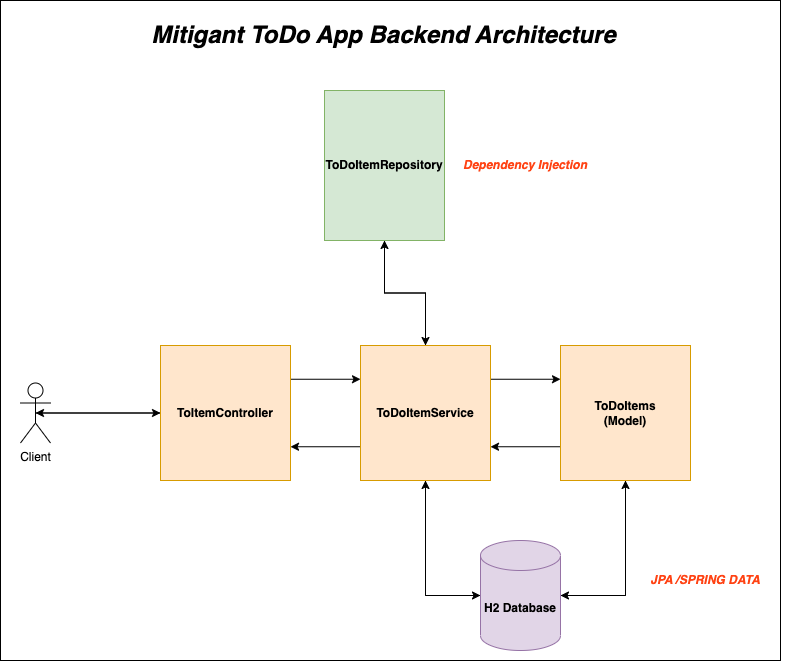

The diagram above was exported from draw.io. Its source (the exported page's mxGraphModel, read from the mxfile embedded in the PNG):
<mxGraphModel dx="1194" dy="741" grid="1" gridSize="10" guides="1" tooltips="1" connect="1" arrows="1" fold="1" page="1" pageScale="1" pageWidth="827" pageHeight="1169" math="0" shadow="0">
  <root>
    <mxCell id="0" />
    <mxCell id="1" parent="0" />
    <mxCell id="w4TTrsa5ogLYg3doki3x-1" value="" style="rounded=0;whiteSpace=wrap;html=1;" vertex="1" parent="1">
      <mxGeometry x="30" y="20" width="780" height="660" as="geometry" />
    </mxCell>
    <mxCell id="w4TTrsa5ogLYg3doki3x-25" style="edgeStyle=orthogonalEdgeStyle;rounded=0;orthogonalLoop=1;jettySize=auto;html=1;exitX=0.5;exitY=0.5;exitDx=0;exitDy=0;exitPerimeter=0;entryX=0;entryY=0.5;entryDx=0;entryDy=0;" edge="1" parent="1" source="w4TTrsa5ogLYg3doki3x-3" target="w4TTrsa5ogLYg3doki3x-4">
      <mxGeometry relative="1" as="geometry" />
    </mxCell>
    <mxCell id="w4TTrsa5ogLYg3doki3x-3" value="Client" style="shape=umlActor;verticalLabelPosition=bottom;verticalAlign=top;html=1;outlineConnect=0;" vertex="1" parent="1">
      <mxGeometry x="50" y="402.5" width="30" height="60" as="geometry" />
    </mxCell>
    <mxCell id="w4TTrsa5ogLYg3doki3x-17" style="edgeStyle=orthogonalEdgeStyle;rounded=0;orthogonalLoop=1;jettySize=auto;html=1;exitX=1;exitY=0.25;exitDx=0;exitDy=0;entryX=0;entryY=0.25;entryDx=0;entryDy=0;" edge="1" parent="1" source="w4TTrsa5ogLYg3doki3x-4" target="w4TTrsa5ogLYg3doki3x-5">
      <mxGeometry relative="1" as="geometry" />
    </mxCell>
    <mxCell id="w4TTrsa5ogLYg3doki3x-24" style="edgeStyle=orthogonalEdgeStyle;rounded=0;orthogonalLoop=1;jettySize=auto;html=1;exitX=0;exitY=0.5;exitDx=0;exitDy=0;entryX=0.5;entryY=0.5;entryDx=0;entryDy=0;entryPerimeter=0;" edge="1" parent="1" source="w4TTrsa5ogLYg3doki3x-4" target="w4TTrsa5ogLYg3doki3x-3">
      <mxGeometry relative="1" as="geometry" />
    </mxCell>
    <mxCell id="w4TTrsa5ogLYg3doki3x-4" value="&lt;b&gt;ToItemController&lt;/b&gt;" style="rounded=0;whiteSpace=wrap;html=1;fillColor=#ffe6cc;strokeColor=#d79b00;" vertex="1" parent="1">
      <mxGeometry x="190" y="365" width="130" height="135" as="geometry" />
    </mxCell>
    <mxCell id="w4TTrsa5ogLYg3doki3x-15" style="edgeStyle=orthogonalEdgeStyle;rounded=0;orthogonalLoop=1;jettySize=auto;html=1;exitX=0.5;exitY=1;exitDx=0;exitDy=0;entryX=0;entryY=0.5;entryDx=0;entryDy=0;entryPerimeter=0;" edge="1" parent="1" source="w4TTrsa5ogLYg3doki3x-5" target="w4TTrsa5ogLYg3doki3x-7">
      <mxGeometry relative="1" as="geometry" />
    </mxCell>
    <mxCell id="w4TTrsa5ogLYg3doki3x-18" style="edgeStyle=orthogonalEdgeStyle;rounded=0;orthogonalLoop=1;jettySize=auto;html=1;exitX=1;exitY=0.25;exitDx=0;exitDy=0;entryX=0;entryY=0.25;entryDx=0;entryDy=0;" edge="1" parent="1" source="w4TTrsa5ogLYg3doki3x-5" target="w4TTrsa5ogLYg3doki3x-6">
      <mxGeometry relative="1" as="geometry" />
    </mxCell>
    <mxCell id="w4TTrsa5ogLYg3doki3x-20" style="edgeStyle=orthogonalEdgeStyle;rounded=0;orthogonalLoop=1;jettySize=auto;html=1;exitX=0;exitY=0.75;exitDx=0;exitDy=0;entryX=1;entryY=0.75;entryDx=0;entryDy=0;" edge="1" parent="1" source="w4TTrsa5ogLYg3doki3x-5" target="w4TTrsa5ogLYg3doki3x-4">
      <mxGeometry relative="1" as="geometry" />
    </mxCell>
    <mxCell id="w4TTrsa5ogLYg3doki3x-27" style="edgeStyle=orthogonalEdgeStyle;rounded=0;orthogonalLoop=1;jettySize=auto;html=1;exitX=0.5;exitY=0;exitDx=0;exitDy=0;entryX=0.5;entryY=1;entryDx=0;entryDy=0;" edge="1" parent="1" source="w4TTrsa5ogLYg3doki3x-5" target="w4TTrsa5ogLYg3doki3x-8">
      <mxGeometry relative="1" as="geometry" />
    </mxCell>
    <mxCell id="w4TTrsa5ogLYg3doki3x-5" value="&lt;b&gt;ToDoItemService&lt;/b&gt;" style="rounded=0;whiteSpace=wrap;html=1;fillColor=#ffe6cc;strokeColor=#d79b00;" vertex="1" parent="1">
      <mxGeometry x="390" y="365" width="130" height="135" as="geometry" />
    </mxCell>
    <mxCell id="w4TTrsa5ogLYg3doki3x-12" style="edgeStyle=orthogonalEdgeStyle;rounded=0;orthogonalLoop=1;jettySize=auto;html=1;exitX=0.5;exitY=1;exitDx=0;exitDy=0;entryX=1;entryY=0.5;entryDx=0;entryDy=0;entryPerimeter=0;" edge="1" parent="1" source="w4TTrsa5ogLYg3doki3x-6" target="w4TTrsa5ogLYg3doki3x-7">
      <mxGeometry relative="1" as="geometry" />
    </mxCell>
    <mxCell id="w4TTrsa5ogLYg3doki3x-19" style="edgeStyle=orthogonalEdgeStyle;rounded=0;orthogonalLoop=1;jettySize=auto;html=1;exitX=0;exitY=0.75;exitDx=0;exitDy=0;entryX=1;entryY=0.75;entryDx=0;entryDy=0;" edge="1" parent="1" source="w4TTrsa5ogLYg3doki3x-6" target="w4TTrsa5ogLYg3doki3x-5">
      <mxGeometry relative="1" as="geometry" />
    </mxCell>
    <mxCell id="w4TTrsa5ogLYg3doki3x-6" value="&lt;b&gt;ToDoItems&lt;br&gt;(Model)&lt;/b&gt;" style="rounded=0;whiteSpace=wrap;html=1;fillColor=#ffe6cc;strokeColor=#d79b00;" vertex="1" parent="1">
      <mxGeometry x="590" y="365" width="130" height="135" as="geometry" />
    </mxCell>
    <mxCell id="w4TTrsa5ogLYg3doki3x-11" style="edgeStyle=orthogonalEdgeStyle;rounded=0;orthogonalLoop=1;jettySize=auto;html=1;exitX=1;exitY=0.5;exitDx=0;exitDy=0;exitPerimeter=0;" edge="1" parent="1" source="w4TTrsa5ogLYg3doki3x-7" target="w4TTrsa5ogLYg3doki3x-6">
      <mxGeometry relative="1" as="geometry" />
    </mxCell>
    <mxCell id="w4TTrsa5ogLYg3doki3x-16" style="edgeStyle=orthogonalEdgeStyle;rounded=0;orthogonalLoop=1;jettySize=auto;html=1;exitX=0;exitY=0.5;exitDx=0;exitDy=0;exitPerimeter=0;entryX=0.5;entryY=1;entryDx=0;entryDy=0;" edge="1" parent="1" source="w4TTrsa5ogLYg3doki3x-7" target="w4TTrsa5ogLYg3doki3x-5">
      <mxGeometry relative="1" as="geometry" />
    </mxCell>
    <mxCell id="w4TTrsa5ogLYg3doki3x-7" value="&lt;b&gt;H2 Database&lt;/b&gt;" style="shape=cylinder3;whiteSpace=wrap;html=1;boundedLbl=1;backgroundOutline=1;size=15;fillColor=#e1d5e7;strokeColor=#9673a6;" vertex="1" parent="1">
      <mxGeometry x="510" y="560" width="80" height="110" as="geometry" />
    </mxCell>
    <mxCell id="w4TTrsa5ogLYg3doki3x-28" style="edgeStyle=orthogonalEdgeStyle;rounded=0;orthogonalLoop=1;jettySize=auto;html=1;exitX=0.5;exitY=1;exitDx=0;exitDy=0;entryX=0.5;entryY=0;entryDx=0;entryDy=0;" edge="1" parent="1" source="w4TTrsa5ogLYg3doki3x-8" target="w4TTrsa5ogLYg3doki3x-5">
      <mxGeometry relative="1" as="geometry" />
    </mxCell>
    <mxCell id="w4TTrsa5ogLYg3doki3x-8" value="&lt;b&gt;ToDoItemRepository&lt;/b&gt;" style="rounded=0;whiteSpace=wrap;html=1;fillColor=#d5e8d4;strokeColor=#82b366;" vertex="1" parent="1">
      <mxGeometry x="354" y="110" width="120" height="150" as="geometry" />
    </mxCell>
    <mxCell id="w4TTrsa5ogLYg3doki3x-31" value="&lt;b&gt;&lt;i&gt;&lt;font color=&quot;#ff4314&quot;&gt;Dependency Injection&lt;/font&gt;&lt;/i&gt;&lt;/b&gt;" style="text;html=1;strokeColor=none;fillColor=none;align=center;verticalAlign=middle;whiteSpace=wrap;rounded=0;" vertex="1" parent="1">
      <mxGeometry x="470" y="170" width="170" height="30" as="geometry" />
    </mxCell>
    <mxCell id="w4TTrsa5ogLYg3doki3x-32" value="&lt;h1&gt;&lt;b&gt;&lt;i&gt;Mitigant ToDo App Backend Architecture&lt;/i&gt;&lt;/b&gt;&lt;/h1&gt;" style="text;html=1;strokeColor=none;fillColor=none;align=center;verticalAlign=middle;whiteSpace=wrap;rounded=0;" vertex="1" parent="1">
      <mxGeometry x="163" y="40" width="501" height="30" as="geometry" />
    </mxCell>
    <mxCell id="w4TTrsa5ogLYg3doki3x-33" value="&lt;b&gt;&lt;i&gt;&lt;font color=&quot;#ff4314&quot;&gt;JPA /SPRING DATA&lt;/font&gt;&lt;/i&gt;&lt;/b&gt;" style="text;html=1;strokeColor=none;fillColor=none;align=center;verticalAlign=middle;whiteSpace=wrap;rounded=0;" vertex="1" parent="1">
      <mxGeometry x="650" y="585" width="170" height="30" as="geometry" />
    </mxCell>
  </root>
</mxGraphModel>